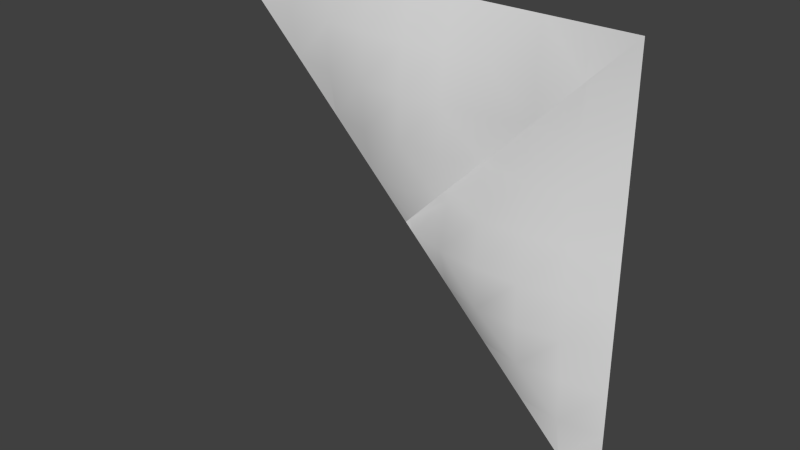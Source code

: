 # Source: eng2_5_slice45.blend  (saved by Blender 2.76.0; exported with 4.5.12 LTS)
import bpy
from mathutils import Matrix  # noqa: F401  (used for matrix-valued properties, if any)

bpy.ops.wm.read_factory_settings(use_empty=True)
scene = bpy.context.scene
scene.name = 'Scene'

# ---- collections
col_collection_1 = bpy.data.collections.new('Collection 1'); scene.collection.children.link(col_collection_1)

# ---- materials (node trees are filled in below, after node groups)
mat_eng2_5 = bpy.data.materials.new('eng2_5')
mat_eng2_5.alpha_threshold = 0.0
mat_eng2_5.use_transparent_shadow = False
mat_eng2_5.roughness = 0.5

# ---- material node trees

# ---- world
world_world = bpy.data.worlds.new('World'); scene.world = world_world
world_world.color = (0.05088, 0.05088, 0.05088)
world_world.use_sun_shadow = False
world_world.sun_shadow_jitter_overblur = 0.0
world_world.cycles.sampling_method = 'MANUAL'
world_world.cycles.sample_map_resolution = 256

# ---- meshes
me_eng2_5_slice45_meshdata = bpy.data.meshes.new('eng2_5_slice45_meshdata')
me_eng2_5_slice45_meshdata.from_pydata([(1.28, 1.28, -1.28), (-1.28, 1.28, 1.28), (0.03008, 1.28, 1.28), (1.28, 1.28, -0.04975), (1.03, 1.28, 1.28), (0.78, 1.28, 1.28), (0.53, 1.28, 1.28), (0.2801, 1.28, 1.28), (1.03, 1.216, -0.04975), (0.78, 1.182, -0.04975), (0.53, 1.182, -0.04975), (0.2801, 1.216, -0.04975), (-0.2319, 1.28, 1.28), (-0.494, 1.28, 1.28), (-0.756, 1.28, 1.28), (-1.018, 1.28, 1.28), (1.28, 1.28, 0.2162), (1.28, 1.28, 0.4821), (1.28, 1.28, 0.7481), (1.28, 1.28, 1.014), (0.03008, 1.219, 0.2162), (0.03008, 1.182, 0.4821), (0.03008, 1.182, 0.7481), (0.03008, 1.219, 1.014), (0.2801, 1.273, 0.2162), (0.2801, 1.216, 0.4821), (0.2801, 1.196, 0.7481), (0.2801, 1.215, 1.014), (0.53, 1.199, 0.2162), (0.53, 1.28, 0.4821), (0.53, 1.242, 0.7481), (0.53, 1.242, 1.014), (0.78, 1.199, 0.2162), (0.78, 1.222, 0.4821), (0.78, 1.28, 0.7481), (0.78, 1.242, 1.014), (1.03, 1.223, 0.2162), (1.03, 1.242, 0.4821), (1.03, 1.242, 0.7481), (1.03, 1.28, 1.014), (-0.756, 1.242, 1.014), (-0.494, 1.242, 0.7481), (-0.494, 1.242, 1.014), (-0.2319, 1.218, 0.4821), (-0.2319, 1.198, 0.7481), (-0.2319, 1.216, 1.014), (1.28, 1.28, -1.034), (1.28, 1.28, -0.7879), (1.28, 1.28, -0.5419), (1.28, 1.28, -0.2958), (0.53, 1.195, -0.2958), (0.78, 1.222, -0.5419), (0.78, 1.195, -0.2958), (1.03, 1.242, -0.7879), (1.03, 1.242, -0.5419), (1.03, 1.221, -0.2958), (0.78, 1.28, -0.78), (-0.4821, 1.28, 0.4821), (0.04975, 1.28, -0.04975), (0.7879, 1.28, -0.7879), (0.03008, 1.28, -0.03008), (-0.756, 1.28, 0.756), (0.53, 1.28, -0.53), (1.034, 1.28, -1.034), (0.2801, 1.266, 0.2801), (0.4821, 1.28, 0.4821), (1.014, 1.28, 1.014), (1.03, 1.28, 1.03), (0.03008, 1.28, 0.03008), (0.7481, 1.28, 0.7481), (0.53, 1.28, 0.53), (1.28, 1.28, 1.28), (-1.014, 1.28, 1.014), (0.5418, 1.28, -0.5419), (0.2801, 1.28, -0.2801), (-1.018, 1.28, 1.018), (-0.2162, 1.28, 0.2162), (-0.2319, 1.28, 0.2319), (-0.494, 1.28, 0.494), (-0.7481, 1.28, 0.7481), (1.03, 1.28, -1.03), (0.2958, 1.28, -0.2958), (-1.937e-07, 1.28, -2.049e-07), (0.2162, 1.267, 0.2162), (0.78, 1.28, 0.78), (1.28, 1.28, 1.28), (-1.937e-07, 1.28, -2.049e-07), (0.2801, 1.266, 0.2801), (0.2162, 1.267, 0.2162), (0.78, 1.28, 0.78), (0.7481, 1.28, 0.7481), (0.03008, 1.28, 0.03008), (1.03, 1.28, 1.03), (0.4821, 1.28, 0.4821), (0.53, 1.28, 0.53), (1.014, 1.28, 1.014)], [], [(39, 19, 85, 92), (45, 23, 2, 12), (55, 49, 3, 8), (50, 52, 9, 10), (52, 55, 8, 9), (23, 27, 7, 2), (27, 31, 6, 7), (31, 35, 5, 6), (35, 66, 67, 4, 5), (40, 42, 13, 14), (42, 45, 12, 13), (41, 44, 45, 42), (9, 8, 36, 32), (32, 36, 37, 33), (33, 37, 38, 34), (34, 38, 39, 95, 84), (10, 9, 32, 28), (28, 32, 33, 29), (29, 33, 34, 69, 94), (30, 90, 89, 35, 31), (11, 10, 28, 24), (24, 28, 29, 93, 64), (25, 65, 70, 30, 26), (26, 30, 31, 27), (20, 88, 87, 25, 21), (21, 25, 26, 22), (22, 26, 27, 23), (43, 21, 22, 44), (44, 22, 23, 45), (8, 3, 16, 36), (36, 16, 17, 37), (37, 17, 18, 38), (38, 18, 19, 39), (51, 54, 55, 52), (53, 47, 48, 54), (54, 48, 49, 55), (72, 61, 40), (51, 53, 54), (73, 56, 51), (58, 74, 11), (1, 75, 15), (63, 0, 46), (77, 76, 20, 21, 43), (79, 78, 41), (78, 57, 43, 44, 41), (59, 80, 53), (11, 50, 10), (50, 51, 52), (60, 58, 11, 24, 83, 91), (81, 62, 50), (76, 82, 68, 20), (75, 72, 40, 14, 15), (80, 63, 46, 47, 53), (57, 77, 43), (61, 79, 41, 42, 40), (67, 71, 4), (68, 88, 20), (91, 86, 60), (84, 69, 34), (89, 66, 35), (64, 83, 24), (87, 65, 25), (70, 90, 30), (94, 93, 29), (92, 95, 39), (74, 81, 50, 11), (62, 73, 51, 50), (56, 59, 53, 51)])
me_eng2_5_slice45_meshdata.polygons.foreach_set('use_smooth', [True] * 68)
_k = set([(0, 46), (0, 63), (1, 15), (1, 75), (2, 7), (2, 12), (3, 16), (3, 49), (4, 5), (4, 71), (5, 6), (6, 7), (12, 13), (13, 14), (14, 15), (16, 17), (17, 18), (18, 19), (19, 85), (46, 47), (47, 48), (48, 49), (56, 59), (56, 73), (57, 77), (57, 78), (58, 60), (58, 74), (59, 80), (60, 86), (61, 72), (61, 79), (62, 73), (62, 81), (63, 80), (64, 83), (64, 93), (65, 70), (65, 87), (66, 67), (66, 89), (67, 71), (68, 82), (68, 88), (69, 84), (69, 94), (70, 90), (72, 75), (74, 81), (76, 77), (76, 82), (78, 79), (83, 91), (84, 95), (85, 92), (86, 91), (87, 88), (89, 90), (92, 95), (93, 94)])
me_eng2_5_slice45_meshdata.attributes.new('sharp_edge', 'BOOLEAN', 'EDGE').data.foreach_set('value', [ (min(e.vertices), max(e.vertices)) in _k for e in me_eng2_5_slice45_meshdata.edges])
_uv = me_eng2_5_slice45_meshdata.uv_layers.new(name='UVMap')
_uv.uv.foreach_set('vector', [0.9023, 0.8961, 1.0, 0.8961, 1.0, 1.0, 0.9023, 0.9023, 0.4094, 0.8961, 0.5117, 0.8961, 0.5117, 1.0, 0.4094, 1.0, 0.9023, 0.3845, 1.0, 0.3845, 1.0, 0.4806, 0.9023, 0.4806, 0.707, 0.3845, 0.8047, 0.3845, 0.8047, 0.4806, 0.707, 0.4806, 0.8047, 0.3845, 0.9023, 0.3845, 0.9023, 0.4806, 0.8047, 0.4806, 0.5117, 0.8961, 0.6094, 0.8961, 0.6094, 1.0, 0.5117, 1.0, 0.6094, 0.8961, 0.707, 0.8961, 0.707, 1.0, 0.6094, 1.0, 0.707, 0.8961, 0.8047, 0.8961, 0.8047, 1.0, 0.707, 1.0, 0.8047, 0.8961, 0.8961, 0.8961, 0.9023, 0.9023, 0.9023, 1.0, 0.8047, 1.0, 0.2047, 0.8961, 0.307, 0.8961, 0.307, 1.0, 0.2047, 1.0, 0.307, 0.8961, 0.4094, 0.8961, 0.4094, 1.0, 0.307, 1.0, 0.307, 0.7922, 0.4094, 0.7922, 0.4094, 0.8961, 0.307, 0.8961, 0.8047, 0.4806, 0.9023, 0.4806, 0.9023, 0.5845, 0.8047, 0.5845, 0.8047, 0.5845, 0.9023, 0.5845, 0.9023, 0.6883, 0.8047, 0.6883, 0.8047, 0.6883, 0.9023, 0.6883, 0.9023, 0.7922, 0.8047, 0.7922, 0.8047, 0.7922, 0.9023, 0.7922, 0.9023, 0.8961, 0.8961, 0.8961, 0.8047, 0.8047, 0.707, 0.4806, 0.8047, 0.4806, 0.8047, 0.5845, 0.707, 0.5845, 0.707, 0.5845, 0.8047, 0.5845, 0.8047, 0.6883, 0.707, 0.6883, 0.707, 0.6883, 0.8047, 0.6883, 0.8047, 0.7922, 0.7922, 0.7922, 0.707, 0.707, 0.707, 0.7922, 0.7922, 0.7922, 0.8047, 0.8047, 0.8047, 0.8961, 0.707, 0.8961, 0.6094, 0.4806, 0.707, 0.4806, 0.707, 0.5845, 0.6094, 0.5845, 0.6094, 0.5845, 0.707, 0.5845, 0.707, 0.6883, 0.6883, 0.6883, 0.6094, 0.6094, 0.6094, 0.6883, 0.6883, 0.6883, 0.707, 0.707, 0.707, 0.7922, 0.6094, 0.7922, 0.6094, 0.7922, 0.707, 0.7922, 0.707, 0.8961, 0.6094, 0.8961, 0.5117, 0.5845, 0.5845, 0.5845, 0.6094, 0.6094, 0.6094, 0.6883, 0.5117, 0.6883, 0.5117, 0.6883, 0.6094, 0.6883, 0.6094, 0.7922, 0.5117, 0.7922, 0.5117, 0.7922, 0.6094, 0.7922, 0.6094, 0.8961, 0.5117, 0.8961, 0.4094, 0.6883, 0.5117, 0.6883, 0.5117, 0.7922, 0.4094, 0.7922, 0.4094, 0.7922, 0.5117, 0.7922, 0.5117, 0.8961, 0.4094, 0.8961, 0.9023, 0.4806, 1.0, 0.4806, 1.0, 0.5845, 0.9023, 0.5845, 0.9023, 0.5845, 1.0, 0.5845, 1.0, 0.6883, 0.9023, 0.6883, 0.9023, 0.6883, 1.0, 0.6883, 1.0, 0.7922, 0.9023, 0.7922, 0.9023, 0.7922, 1.0, 0.7922, 1.0, 0.8961, 0.9023, 0.8961, 0.8047, 0.2883, 0.9023, 0.2883, 0.9023, 0.3845, 0.8047, 0.3845, 0.9023, 0.1922, 1.0, 0.1922, 1.0, 0.2883, 0.9023, 0.2883, 0.9023, 0.2883, 1.0, 0.2883, 1.0, 0.3845, 0.9023, 0.3845, 0.1039, 0.8961, 0.2047, 0.7953, 0.2047, 0.8961, 0.8047, 0.2883, 0.9023, 0.1922, 0.9023, 0.2883, 0.7117, 0.2883, 0.8047, 0.1953, 0.8047, 0.2883, 0.5194, 0.4806, 0.6094, 0.3906, 0.6094, 0.4806, 0.0, 1.0, 0.1023, 0.8976, 0.1023, 1.0, 0.9039, 0.09611, 1.0, 0.0, 1.0, 0.09611, 0.4094, 0.5906, 0.4155, 0.5845, 0.5117, 0.5845, 0.5117, 0.6883, 0.4094, 0.6883, 0.2078, 0.7922, 0.307, 0.693, 0.307, 0.7922, 0.307, 0.693, 0.3117, 0.6883, 0.4094, 0.6883, 0.4094, 0.7922, 0.307, 0.7922, 0.8078, 0.1922, 0.9023, 0.09765, 0.9023, 0.1922, 0.6094, 0.4806, 0.707, 0.3845, 0.707, 0.4806, 0.707, 0.3845, 0.8047, 0.2883, 0.8047, 0.3845, 0.5117, 0.4883, 0.5194, 0.4806, 0.6094, 0.4806, 0.6094, 0.5845, 0.5845, 0.5845, 0.5117, 0.5117, 0.6155, 0.3845, 0.707, 0.293, 0.707, 0.3845, 0.4155, 0.5845, 0.5, 0.5, 0.5117, 0.5117, 0.5117, 0.5845, 0.1023, 0.8976, 0.1039, 0.8961, 0.2047, 0.8961, 0.2047, 1.0, 0.1023, 1.0, 0.9023, 0.09765, 0.9039, 0.09611, 1.0, 0.09611, 1.0, 0.1922, 0.9023, 0.1922, 0.3117, 0.6883, 0.4094, 0.5906, 0.4094, 0.6883, 0.2047, 0.7953, 0.2078, 0.7922, 0.307, 0.7922, 0.307, 0.8961, 0.2047, 0.8961, 0.9023, 0.9023, 1.0, 1.0, 0.9023, 1.0, 0.5117, 0.5117, 0.5845, 0.5845, 0.5117, 0.5845, 0.5117, 0.5117, 0.5, 0.5, 0.5117, 0.4883, 0.8047, 0.8047, 0.7922, 0.7922, 0.8047, 0.7922, 0.8047, 0.8047, 0.8961, 0.8961, 0.8047, 0.8961, 0.6094, 0.6094, 0.5845, 0.5845, 0.6094, 0.5845, 0.6094, 0.6094, 0.6883, 0.6883, 0.6094, 0.6883, 0.707, 0.707, 0.7922, 0.7922, 0.707, 0.7922, 0.707, 0.707, 0.6883, 0.6883, 0.707, 0.6883, 0.9023, 0.9023, 0.8961, 0.8961, 0.9023, 0.8961, 0.6094, 0.3906, 0.6155, 0.3845, 0.707, 0.3845, 0.6094, 0.4806, 0.707, 0.293, 0.7117, 0.2883, 0.8047, 0.2883, 0.707, 0.3845, 0.8047, 0.1953, 0.8078, 0.1922, 0.9023, 0.1922, 0.8047, 0.2883])
_ca = me_eng2_5_slice45_meshdata.color_attributes.new('Col', 'BYTE_COLOR', 'CORNER')
_ca.data.foreach_set('color', [0.0185, 0.0, 0.0, 1.0, 0.0185, 0.0, 0.0, 1.0, 0.0185, 0.0, 0.0, 1.0, 0.0185, 0.0, 0.0, 1.0, 0.0185, 0.0, 0.0, 1.0, 0.0185, 0.0, 0.0, 1.0, 0.0185, 0.0, 0.0, 1.0, 0.0185, 0.0, 0.0, 1.0, 0.0185, 0.0, 0.0, 1.0, 0.0185, 0.0, 0.0, 1.0, 0.0185, 0.0, 0.0, 1.0, 0.0185, 0.0, 0.0, 1.0, 0.0185, 0.0, 0.0, 1.0, 0.0185, 0.0, 0.0, 1.0, 0.0185, 0.0, 0.0, 1.0, 0.0185, 0.0, 0.0, 1.0, 0.0185, 0.0, 0.0, 1.0, 0.0185, 0.0, 0.0, 1.0, 0.0185, 0.0, 0.0, 1.0, 0.0185, 0.0, 0.0, 1.0, 0.0185, 0.0, 0.0, 1.0, 0.0185, 0.0, 0.0, 1.0, 0.0185, 0.0, 0.0, 1.0, 0.0185, 0.0, 0.0, 1.0, 0.0185, 0.0, 0.0, 1.0, 0.0185, 0.0, 0.0, 1.0, 0.0185, 0.0, 0.0, 1.0, 0.0185, 0.0, 0.0, 1.0, 0.0185, 0.0, 0.0, 1.0, 0.0185, 0.0, 0.0, 1.0, 0.0185, 0.0, 0.0, 1.0, 0.0185, 0.0, 0.0, 1.0, 0.0185, 0.0, 0.0, 1.0, 0.0185, 0.0, 0.0, 1.0, 0.0185, 0.0, 0.0, 1.0, 0.0185, 0.0, 0.0, 1.0, 0.0185, 0.0, 0.0, 1.0, 0.0185, 0.0, 0.0, 1.0, 0.0185, 0.0, 0.0, 1.0, 0.0185, 0.0, 0.0, 1.0, 0.0185, 0.0, 0.0, 1.0, 0.0185, 0.0, 0.0, 1.0, 0.0185, 0.0, 0.0, 1.0, 0.0185, 0.0, 0.0, 1.0, 0.0185, 0.0, 0.0, 1.0, 0.0185, 0.0, 0.0, 1.0, 0.0185, 0.0, 0.0, 1.0, 0.0185, 0.0, 0.0, 1.0, 0.0185, 0.0, 0.0, 1.0, 0.0185, 0.0, 0.0, 1.0, 0.0185, 0.0, 0.0, 1.0, 0.0185, 0.0, 0.0, 1.0, 0.0185, 0.0, 0.0, 1.0, 0.0185, 0.0, 0.0, 1.0, 0.0185, 0.0, 0.0, 1.0, 0.0185, 0.0, 0.0, 1.0, 0.0185, 0.0, 0.0, 1.0, 0.0185, 0.0, 0.0, 1.0, 0.0185, 0.0, 0.0, 1.0, 0.0185, 0.0, 0.0, 1.0, 0.0185, 0.0, 0.0, 1.0, 0.0185, 0.0, 0.0, 1.0, 0.0185, 0.0, 0.0, 1.0, 0.0185, 0.0, 0.0, 1.0, 0.0185, 0.0, 0.0, 1.0, 0.0185, 0.0, 0.0, 1.0, 0.0185, 0.0, 0.0, 1.0, 0.0185, 0.0, 0.0, 1.0, 0.0185, 0.0, 0.0, 1.0, 0.0185, 0.0, 0.0, 1.0, 0.0185, 0.0, 0.0, 1.0, 0.0185, 0.0, 0.0, 1.0, 0.0185, 0.0, 0.0, 1.0, 0.0185, 0.0, 0.0, 1.0, 0.0185, 0.0, 0.0, 1.0, 0.0185, 0.0, 0.0, 1.0, 0.0185, 0.0, 0.0, 1.0, 0.0185, 0.0, 0.0, 1.0, 0.0185, 0.0, 0.0, 1.0, 0.0185, 0.0, 0.0, 1.0, 0.0185, 0.0, 0.0, 1.0, 0.0185, 0.0, 0.0, 1.0, 0.0185, 0.0, 0.0, 1.0, 0.0185, 0.0, 0.0, 1.0, 0.0185, 0.0, 0.0, 1.0, 0.0185, 0.0, 0.0, 1.0, 0.0185, 0.0, 0.0, 1.0, 0.0185, 0.0, 0.0, 1.0, 0.0185, 0.0, 0.0, 1.0, 0.0185, 0.0, 0.0, 1.0, 0.0185, 0.0, 0.0, 1.0, 0.0185, 0.0, 0.0, 1.0, 0.0185, 0.0, 0.0, 1.0, 0.0185, 0.0, 0.0, 1.0, 0.0185, 0.0, 0.0, 1.0, 0.0185, 0.0, 0.0, 1.0, 0.0185, 0.0, 0.0, 1.0, 0.0185, 0.0, 0.0, 1.0, 0.0185, 0.0, 0.0, 1.0, 0.0185, 0.0, 0.0, 1.0, 0.0185, 0.0, 0.0, 1.0, 0.0185, 0.0, 0.0, 1.0, 0.0185, 0.0, 0.0, 1.0, 0.0185, 0.0, 0.0, 1.0, 0.0185, 0.0, 0.0, 1.0, 0.0185, 0.0, 0.0, 1.0, 0.0185, 0.0, 0.0, 1.0, 0.0185, 0.0, 0.0, 1.0, 0.0185, 0.0, 0.0, 1.0, 0.0185, 0.0, 0.0, 1.0, 0.0185, 0.0, 0.0, 1.0, 0.0185, 0.0, 0.0, 1.0, 0.0185, 0.0, 0.0, 1.0, 0.0185, 0.0, 0.0, 1.0, 0.0185, 0.0, 0.0, 1.0, 0.0185, 0.0, 0.0, 1.0, 0.0185, 0.0, 0.0, 1.0, 0.0185, 0.0, 0.0, 1.0, 0.0185, 0.0, 0.0, 1.0, 0.0185, 0.0, 0.0, 1.0, 0.0185, 0.0, 0.0, 1.0, 0.0185, 0.0, 0.0, 1.0, 0.0185, 0.0, 0.0, 1.0, 0.0185, 0.0, 0.0, 1.0, 0.0185, 0.0, 0.0, 1.0, 0.0185, 0.0, 0.0, 1.0, 0.0185, 0.0, 0.0, 1.0, 0.0185, 0.0, 0.0, 1.0, 0.0185, 0.0, 0.0, 1.0, 0.0185, 0.0, 0.0, 1.0, 0.0185, 0.0, 0.0, 1.0, 0.0185, 0.0, 0.0, 1.0, 0.0185, 0.0, 0.0, 1.0, 0.0185, 0.0, 0.0, 1.0, 0.0185, 0.0, 0.0, 1.0, 0.0185, 0.0, 0.0, 1.0, 0.0185, 0.0, 0.0, 1.0, 0.0185, 0.0, 0.0, 1.0, 0.0185, 0.0, 0.0, 1.0, 0.0185, 0.0, 0.0, 1.0, 0.0185, 0.0, 0.0, 1.0, 0.0185, 0.0, 0.0, 1.0, 0.0185, 0.0, 0.0, 1.0, 0.0185, 0.0, 0.0, 1.0, 0.0185, 0.0, 0.0, 1.0, 0.0185, 0.0, 0.0, 1.0, 0.0185, 0.0, 0.0, 1.0, 0.0185, 0.0, 0.0, 1.0, 0.0185, 0.0, 0.0, 1.0, 0.0185, 0.0, 0.0, 1.0, 0.0185, 0.0, 0.0, 1.0, 0.0185, 0.0, 0.0, 1.0, 0.0185, 0.0, 0.0, 1.0, 0.0185, 0.0, 0.0, 1.0, 0.0185, 0.0, 0.0, 1.0, 0.0185, 0.0, 0.0, 1.0, 0.0185, 0.0, 0.0, 1.0, 0.0185, 0.0, 0.0, 1.0, 0.0185, 0.0, 0.0, 1.0, 0.0185, 0.0, 0.0, 1.0, 0.0185, 0.0, 0.0, 1.0, 0.0185, 0.0, 0.0, 1.0, 0.0185, 0.0, 0.0, 1.0, 0.0185, 0.0, 0.0, 1.0, 0.0185, 0.0, 0.0, 1.0, 0.0185, 0.0, 0.0, 1.0, 0.0185, 0.0, 0.0, 1.0, 0.0185, 0.0, 0.0, 1.0, 0.0185, 0.0, 0.0, 1.0, 0.0185, 0.0, 0.0, 1.0, 0.0185, 0.0, 0.0, 1.0, 0.0185, 0.0, 0.0, 1.0, 0.0185, 0.0, 0.0, 1.0, 0.0185, 0.0, 0.0, 1.0, 0.0185, 0.0, 0.0, 1.0, 0.0185, 0.0, 0.0, 1.0, 0.0185, 0.0, 0.0, 1.0, 0.0185, 0.0, 0.0, 1.0, 0.0185, 0.0, 0.0, 1.0, 0.0185, 0.0, 0.0, 1.0, 0.0185, 0.0, 0.0, 1.0, 0.0185, 0.0, 0.0, 1.0, 0.0185, 0.0, 0.0, 1.0, 0.0185, 0.0, 0.0, 1.0, 0.0185, 0.0, 0.0, 1.0, 0.0185, 0.0, 0.0, 1.0, 0.0185, 0.0, 0.0, 1.0, 0.0185, 0.0, 0.0, 1.0, 0.0185, 0.0, 0.0, 1.0, 0.0185, 0.0, 0.0, 1.0, 0.0185, 0.0, 0.0, 1.0, 0.0185, 0.0, 0.0, 1.0, 0.0185, 0.0, 0.0, 1.0, 0.0185, 0.0, 0.0, 1.0, 0.0185, 0.0, 0.0, 1.0, 0.0185, 0.0, 0.0, 1.0, 0.0185, 0.0, 0.0, 1.0, 0.0185, 0.0, 0.0, 1.0, 0.0185, 0.0, 0.0, 1.0, 0.0185, 0.0, 0.0, 1.0, 0.0185, 0.0, 0.0, 1.0, 0.0185, 0.0, 0.0, 1.0, 0.0185, 0.0, 0.0, 1.0, 0.0185, 0.0, 0.0, 1.0, 0.0185, 0.0, 0.0, 1.0, 0.0185, 0.0, 0.0, 1.0, 0.0185, 0.0, 0.0, 1.0, 0.0185, 0.0, 0.0, 1.0, 0.0185, 0.0, 0.0, 1.0, 0.0185, 0.0, 0.0, 1.0, 0.0185, 0.0, 0.0, 1.0, 0.0185, 0.0, 0.0, 1.0, 0.0185, 0.0, 0.0, 1.0, 0.0185, 0.0, 0.0, 1.0, 0.0185, 0.0, 0.0, 1.0, 0.0185, 0.0, 0.0, 1.0, 0.0185, 0.0, 0.0, 1.0, 0.0185, 0.0, 0.0, 1.0, 0.0185, 0.0, 0.0, 1.0, 0.0185, 0.0, 0.0, 1.0, 0.0185, 0.0, 0.0, 1.0, 0.0185, 0.0, 0.0, 1.0, 0.0185, 0.0, 0.0, 1.0, 0.0185, 0.0, 0.0, 1.0, 0.0185, 0.0, 0.0, 1.0, 0.0185, 0.0, 0.0, 1.0, 0.0185, 0.0, 0.0, 1.0, 0.0185, 0.0, 0.0, 1.0, 0.0185, 0.0, 0.0, 1.0, 0.0185, 0.0, 0.0, 1.0, 0.0185, 0.0, 0.0, 1.0, 0.0185, 0.0, 0.0, 1.0, 0.0185, 0.0, 0.0, 1.0, 0.0185, 0.0, 0.0, 1.0, 0.0185, 0.0, 0.0, 1.0, 0.0185, 0.0, 0.0, 1.0, 0.0185, 0.0, 0.0, 1.0, 0.0185, 0.0, 0.0, 1.0, 0.0185, 0.0, 0.0, 1.0, 0.0185, 0.0, 0.0, 1.0, 0.0185, 0.0, 0.0, 1.0, 0.0185, 0.0, 0.0, 1.0, 0.0185, 0.0, 0.0, 1.0, 0.0185, 0.0, 0.0, 1.0, 0.0185, 0.0, 0.0, 1.0, 0.0185, 0.0, 0.0, 1.0, 0.0185, 0.0, 0.0, 1.0, 0.0185, 0.0, 0.0, 1.0, 0.0185, 0.0, 0.0, 1.0, 0.0185, 0.0, 0.0, 1.0, 0.0185, 0.0, 0.0, 1.0, 0.0185, 0.0, 0.0, 1.0, 0.0185, 0.0, 0.0, 1.0, 0.0185, 0.0, 0.0, 1.0, 0.0185, 0.0, 0.0, 1.0, 0.0185, 0.0, 0.0, 1.0, 0.0185, 0.0, 0.0, 1.0, 0.0185, 0.0, 0.0, 1.0, 0.0185, 0.0, 0.0, 1.0, 0.0185, 0.0, 0.0, 1.0, 0.0185, 0.0, 0.0, 1.0, 0.0185, 0.0, 0.0, 1.0, 0.0185, 0.0, 0.0, 1.0, 0.0185, 0.0, 0.0, 1.0])
me_eng2_5_slice45_meshdata.materials.append(mat_eng2_5)
me_eng2_5_slice45_meshdata.use_remesh_preserve_volume = False
me_eng2_5_slice45_meshdata.use_remesh_preserve_attributes = False
me_eng2_5_slice45_meshdata.use_mirror_vertex_groups = False
me_eng2_5_slice45_meshdata.update()

# ---- objects
ob_eng2_5_slice45_mesh = bpy.data.objects.new('eng2_5_slice45_mesh', me_eng2_5_slice45_meshdata)

# ---- transforms, parenting, visibility, modifiers, constraints
ob_eng2_5_slice45_mesh.location = (0.0, 0.0, 0.0)
ob_eng2_5_slice45_mesh.lineart.crease_threshold = 0.0

# ---- collection membership
col_collection_1.objects.link(ob_eng2_5_slice45_mesh)

# ---- scene / render settings (as saved in the file)
scene.frame_start = 1; scene.frame_end = 2; scene.frame_set(1)
scene.render.engine = 'BLENDER_EEVEE_NEXT'
scene.render.resolution_percentage = 50
scene.render.dither_intensity = 0.0
scene.cycles.use_denoising = False
scene.cycles.samples = 10
scene.cycles.sampling_pattern = 'TABULATED_SOBOL'
scene.cycles.light_sampling_threshold = 0.0
scene.cycles.use_adaptive_sampling = False
scene.cycles.use_light_tree = False
scene.cycles.blur_glossy = 0.0
scene.cycles.pixel_filter_type = 'GAUSSIAN'
scene.cycles.sample_clamp_indirect = 0.0
scene.view_settings.view_transform = 'Standard'
bpy.context.view_layer.update()

# ---- added for rendering (the .blend has no active camera and no usable light): camera, sun
cam_auto = bpy.data.cameras.new('AutoCamera')
cam_auto.lens = 50.0
cam_auto.sensor_width = 36.0
cam_auto.clip_end = 1000.0
ob_auto_camera = bpy.data.objects.new('AutoCamera', cam_auto)
scene.collection.objects.link(ob_auto_camera)
ob_auto_camera.location = (3.35089, -2.7899, 2.68071)
ob_auto_camera.rotation_euler = (1.09748, -7.21219e-08, 0.694738)
scene.camera = ob_auto_camera
light_auto_sun = bpy.data.lights.new('AutoSun', 'SUN')
light_auto_sun.energy = 3.0
light_auto_sun.angle = 0.0523599
ob_auto_sun = bpy.data.objects.new('AutoSun', light_auto_sun)
scene.collection.objects.link(ob_auto_sun)
ob_auto_sun.rotation_euler = (0.872665, 0.174533, 0.523599)
bpy.context.view_layer.update()
